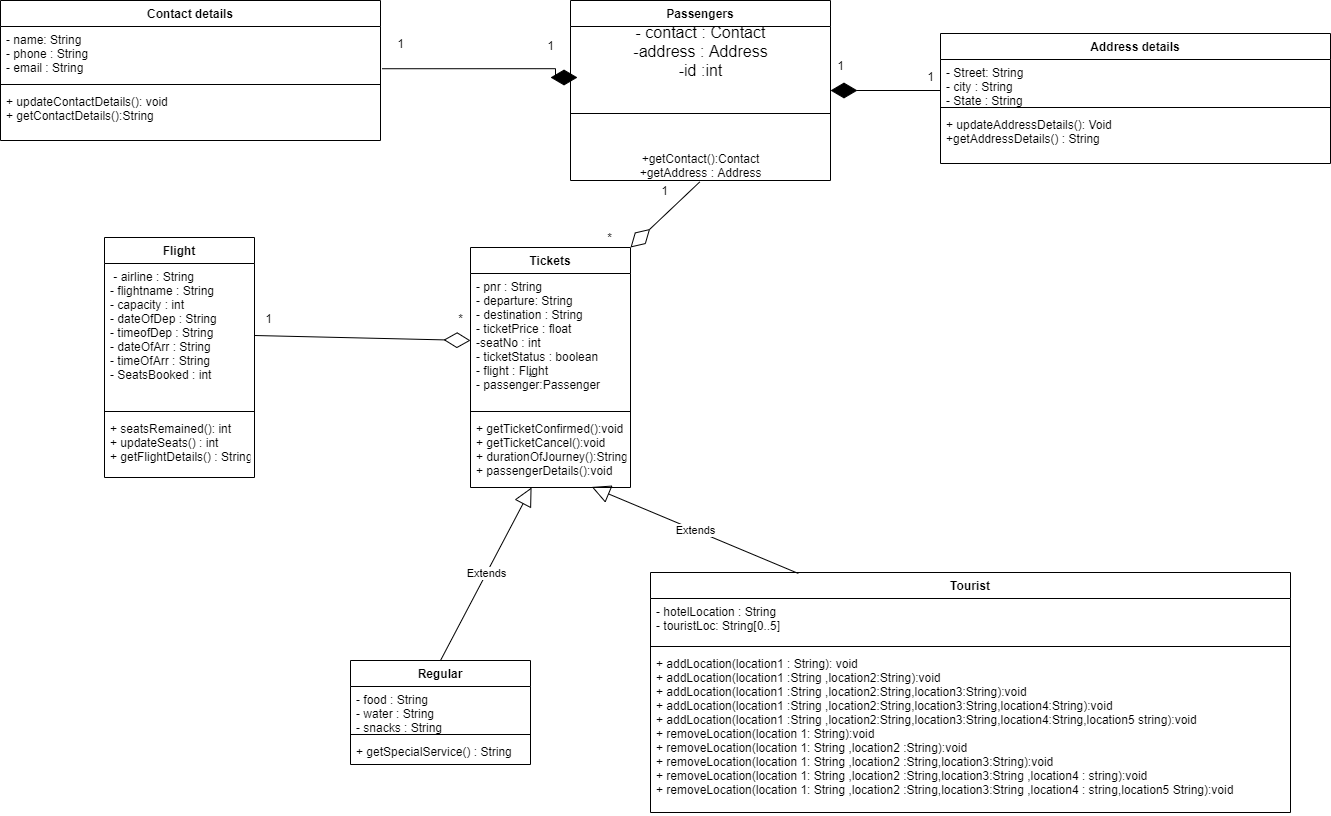

The diagram above was exported from draw.io. Its source (the exported page's mxGraphModel, read from the mxfile embedded in the PNG):
<mxGraphModel dx="1038" dy="547" grid="1" gridSize="11" guides="1" tooltips="1" connect="1" arrows="1" fold="1" page="1" pageScale="1" pageWidth="2000" pageHeight="2000" math="0" shadow="0">
  <root>
    <mxCell id="WIyWlLk6GJQsqaUBKTNV-0" />
    <mxCell id="WIyWlLk6GJQsqaUBKTNV-1" parent="WIyWlLk6GJQsqaUBKTNV-0" />
    <mxCell id="fG33aQgqh0JgCAST8S03-0" value="Tickets" style="swimlane;fontStyle=1;align=center;verticalAlign=top;childLayout=stackLayout;horizontal=1;startSize=26;horizontalStack=0;resizeParent=1;resizeParentMax=0;resizeLast=0;collapsible=1;marginBottom=0;" parent="WIyWlLk6GJQsqaUBKTNV-1" vertex="1">
      <mxGeometry x="1620" y="610" width="160" height="240" as="geometry" />
    </mxCell>
    <mxCell id="fG33aQgqh0JgCAST8S03-1" value="- pnr : String&#10;- departure: String&#10;- destination : String&#10;- ticketPrice : float&#10;-seatNo : int&#10;- ticketStatus : boolean&#10;- flight : Flight&#10;- passenger:Passenger" style="text;strokeColor=none;fillColor=none;align=left;verticalAlign=top;spacingLeft=4;spacingRight=4;overflow=hidden;rotatable=0;points=[[0,0.5],[1,0.5]];portConstraint=eastwest;" parent="fG33aQgqh0JgCAST8S03-0" vertex="1">
      <mxGeometry y="26" width="160" height="134" as="geometry" />
    </mxCell>
    <mxCell id="fG33aQgqh0JgCAST8S03-2" value="" style="line;strokeWidth=1;fillColor=none;align=left;verticalAlign=middle;spacingTop=-1;spacingLeft=3;spacingRight=3;rotatable=0;labelPosition=right;points=[];portConstraint=eastwest;" parent="fG33aQgqh0JgCAST8S03-0" vertex="1">
      <mxGeometry y="160" width="160" height="8" as="geometry" />
    </mxCell>
    <mxCell id="fG33aQgqh0JgCAST8S03-3" value="+ getTicketConfirmed():void&#10;+ getTicketCancel():void&#10;+ durationOfJourney():String&#10;+ passengerDetails():void" style="text;strokeColor=none;fillColor=none;align=left;verticalAlign=top;spacingLeft=4;spacingRight=4;overflow=hidden;rotatable=0;points=[[0,0.5],[1,0.5]];portConstraint=eastwest;" parent="fG33aQgqh0JgCAST8S03-0" vertex="1">
      <mxGeometry y="168" width="160" height="72" as="geometry" />
    </mxCell>
    <mxCell id="fG33aQgqh0JgCAST8S03-4" value="Flight" style="swimlane;fontStyle=1;align=center;verticalAlign=top;childLayout=stackLayout;horizontal=1;startSize=26;horizontalStack=0;resizeParent=1;resizeParentMax=0;resizeLast=0;collapsible=1;marginBottom=0;" parent="WIyWlLk6GJQsqaUBKTNV-1" vertex="1">
      <mxGeometry x="1254" y="600" width="150" height="240" as="geometry" />
    </mxCell>
    <mxCell id="fG33aQgqh0JgCAST8S03-5" value=" - airline : String&#10;- flightname : String&#10;- capacity : int&#10;- dateOfDep : String&#10;- timeofDep : String&#10;- dateOfArr : String&#10;- timeOfArr : String&#10;- SeatsBooked : int&#10;" style="text;strokeColor=none;fillColor=none;align=left;verticalAlign=top;spacingLeft=4;spacingRight=4;overflow=hidden;rotatable=0;points=[[0,0.5],[1,0.5]];portConstraint=eastwest;" parent="fG33aQgqh0JgCAST8S03-4" vertex="1">
      <mxGeometry y="26" width="150" height="144" as="geometry" />
    </mxCell>
    <mxCell id="fG33aQgqh0JgCAST8S03-6" value="" style="line;strokeWidth=1;fillColor=none;align=left;verticalAlign=middle;spacingTop=-1;spacingLeft=3;spacingRight=3;rotatable=0;labelPosition=right;points=[];portConstraint=eastwest;" parent="fG33aQgqh0JgCAST8S03-4" vertex="1">
      <mxGeometry y="170" width="150" height="8" as="geometry" />
    </mxCell>
    <mxCell id="fG33aQgqh0JgCAST8S03-7" value="+ seatsRemained(): int&#10;+ updateSeats() : int&#10;+ getFlightDetails() : String[]" style="text;strokeColor=none;fillColor=none;align=left;verticalAlign=top;spacingLeft=4;spacingRight=4;overflow=hidden;rotatable=0;points=[[0,0.5],[1,0.5]];portConstraint=eastwest;" parent="fG33aQgqh0JgCAST8S03-4" vertex="1">
      <mxGeometry y="178" width="150" height="62" as="geometry" />
    </mxCell>
    <mxCell id="fG33aQgqh0JgCAST8S03-16" value="Passengers" style="swimlane;fontStyle=1;align=center;verticalAlign=top;childLayout=stackLayout;horizontal=1;startSize=26;horizontalStack=0;resizeParent=1;resizeParentMax=0;resizeLast=0;collapsible=1;marginBottom=0;" parent="WIyWlLk6GJQsqaUBKTNV-1" vertex="1">
      <mxGeometry x="1720" y="363" width="260" height="180" as="geometry" />
    </mxCell>
    <mxCell id="Vi2VjBSGkOoYdpa6lLag-0" value="&lt;font style=&quot;font-size: 16px&quot;&gt;- contact : Contact&lt;br&gt;-address : Address&lt;br&gt;-id :int&lt;br&gt;&lt;/font&gt;" style="text;html=1;align=center;verticalAlign=middle;resizable=0;points=[];autosize=1;strokeColor=none;fillColor=none;" parent="fG33aQgqh0JgCAST8S03-16" vertex="1">
      <mxGeometry y="26" width="260" height="50" as="geometry" />
    </mxCell>
    <mxCell id="fG33aQgqh0JgCAST8S03-18" value="" style="line;strokeWidth=1;fillColor=none;align=left;verticalAlign=middle;spacingTop=-1;spacingLeft=3;spacingRight=3;rotatable=0;labelPosition=right;points=[];portConstraint=eastwest;" parent="fG33aQgqh0JgCAST8S03-16" vertex="1">
      <mxGeometry y="76" width="260" height="74" as="geometry" />
    </mxCell>
    <mxCell id="b3Tzq_6gHpUR2Sy8V9t9-0" value="+getContact():Contact&lt;br&gt;+getAddress : Address" style="text;html=1;align=center;verticalAlign=middle;resizable=0;points=[];autosize=1;strokeColor=none;fillColor=none;" vertex="1" parent="fG33aQgqh0JgCAST8S03-16">
      <mxGeometry y="150" width="260" height="30" as="geometry" />
    </mxCell>
    <mxCell id="fG33aQgqh0JgCAST8S03-20" value="Regular" style="swimlane;fontStyle=1;align=center;verticalAlign=top;childLayout=stackLayout;horizontal=1;startSize=26;horizontalStack=0;resizeParent=1;resizeParentMax=0;resizeLast=0;collapsible=1;marginBottom=0;" parent="WIyWlLk6GJQsqaUBKTNV-1" vertex="1">
      <mxGeometry x="1500" y="1023" width="180" height="104" as="geometry" />
    </mxCell>
    <mxCell id="fG33aQgqh0JgCAST8S03-21" value="- food : String&#10;- water : String&#10;- snacks : String&#10;-" style="text;strokeColor=none;fillColor=none;align=left;verticalAlign=top;spacingLeft=4;spacingRight=4;overflow=hidden;rotatable=0;points=[[0,0.5],[1,0.5]];portConstraint=eastwest;" parent="fG33aQgqh0JgCAST8S03-20" vertex="1">
      <mxGeometry y="26" width="180" height="44" as="geometry" />
    </mxCell>
    <mxCell id="fG33aQgqh0JgCAST8S03-22" value="" style="line;strokeWidth=1;fillColor=none;align=left;verticalAlign=middle;spacingTop=-1;spacingLeft=3;spacingRight=3;rotatable=0;labelPosition=right;points=[];portConstraint=eastwest;" parent="fG33aQgqh0JgCAST8S03-20" vertex="1">
      <mxGeometry y="70" width="180" height="8" as="geometry" />
    </mxCell>
    <mxCell id="PzXyu7IofLrONJV5-xDt-17" value="+ getSpecialService() : String" style="text;strokeColor=none;fillColor=none;align=left;verticalAlign=top;spacingLeft=4;spacingRight=4;overflow=hidden;rotatable=0;points=[[0,0.5],[1,0.5]];portConstraint=eastwest;" parent="fG33aQgqh0JgCAST8S03-20" vertex="1">
      <mxGeometry y="78" width="180" height="26" as="geometry" />
    </mxCell>
    <mxCell id="fG33aQgqh0JgCAST8S03-24" value="Tourist" style="swimlane;fontStyle=1;align=center;verticalAlign=top;childLayout=stackLayout;horizontal=1;startSize=26;horizontalStack=0;resizeParent=1;resizeParentMax=0;resizeLast=0;collapsible=1;marginBottom=0;" parent="WIyWlLk6GJQsqaUBKTNV-1" vertex="1">
      <mxGeometry x="1800" y="935" width="640" height="240" as="geometry" />
    </mxCell>
    <mxCell id="fG33aQgqh0JgCAST8S03-25" value="- hotelLocation : String&#10;- touristLoc: String[0..5]" style="text;strokeColor=none;fillColor=none;align=left;verticalAlign=top;spacingLeft=4;spacingRight=4;overflow=hidden;rotatable=0;points=[[0,0.5],[1,0.5]];portConstraint=eastwest;" parent="fG33aQgqh0JgCAST8S03-24" vertex="1">
      <mxGeometry y="26" width="640" height="44" as="geometry" />
    </mxCell>
    <mxCell id="fG33aQgqh0JgCAST8S03-26" value="" style="line;strokeWidth=1;fillColor=none;align=left;verticalAlign=middle;spacingTop=-1;spacingLeft=3;spacingRight=3;rotatable=0;labelPosition=right;points=[];portConstraint=eastwest;" parent="fG33aQgqh0JgCAST8S03-24" vertex="1">
      <mxGeometry y="70" width="640" height="8" as="geometry" />
    </mxCell>
    <mxCell id="fG33aQgqh0JgCAST8S03-27" value="+ addLocation(location1 : String): void&#10;+ addLocation(location1 :String ,location2:String):void&#10;+ addLocation(location1 :String ,location2:String,location3:String):void&#10;+ addLocation(location1 :String ,location2:String,location3:String,location4:String):void&#10;+ addLocation(location1 :String ,location2:String,location3:String,location4:String,location5 string):void&#10;+ removeLocation(location 1: String):void&#10;+ removeLocation(location 1: String ,location2 :String):void&#10;+ removeLocation(location 1: String ,location2 :String,location3:String):void&#10;+ removeLocation(location 1: String ,location2 :String,location3:String ,location4 : string):void&#10;+ removeLocation(location 1: String ,location2 :String,location3:String ,location4 : string,location5 String):void" style="text;strokeColor=none;fillColor=none;align=left;verticalAlign=top;spacingLeft=4;spacingRight=4;overflow=hidden;rotatable=0;points=[[0,0.5],[1,0.5]];portConstraint=eastwest;" parent="fG33aQgqh0JgCAST8S03-24" vertex="1">
      <mxGeometry y="78" width="640" height="162" as="geometry" />
    </mxCell>
    <mxCell id="fG33aQgqh0JgCAST8S03-32" value="Contact details" style="swimlane;fontStyle=1;align=center;verticalAlign=top;childLayout=stackLayout;horizontal=1;startSize=26;horizontalStack=0;resizeParent=1;resizeParentMax=0;resizeLast=0;collapsible=1;marginBottom=0;" parent="WIyWlLk6GJQsqaUBKTNV-1" vertex="1">
      <mxGeometry x="1150" y="363" width="380" height="140" as="geometry" />
    </mxCell>
    <mxCell id="fG33aQgqh0JgCAST8S03-33" value="- name: String&#10;- phone : String&#10;- email : String&#10;" style="text;strokeColor=none;fillColor=none;align=left;verticalAlign=top;spacingLeft=4;spacingRight=4;overflow=hidden;rotatable=0;points=[[0,0.5],[1,0.5]];portConstraint=eastwest;" parent="fG33aQgqh0JgCAST8S03-32" vertex="1">
      <mxGeometry y="26" width="380" height="54" as="geometry" />
    </mxCell>
    <mxCell id="fG33aQgqh0JgCAST8S03-34" value="" style="line;strokeWidth=1;fillColor=none;align=left;verticalAlign=middle;spacingTop=-1;spacingLeft=3;spacingRight=3;rotatable=0;labelPosition=right;points=[];portConstraint=eastwest;" parent="fG33aQgqh0JgCAST8S03-32" vertex="1">
      <mxGeometry y="80" width="380" height="8" as="geometry" />
    </mxCell>
    <mxCell id="fG33aQgqh0JgCAST8S03-35" value="+ updateContactDetails(): void&#10;+ getContactDetails():String" style="text;strokeColor=none;fillColor=none;align=left;verticalAlign=top;spacingLeft=4;spacingRight=4;overflow=hidden;rotatable=0;points=[[0,0.5],[1,0.5]];portConstraint=eastwest;" parent="fG33aQgqh0JgCAST8S03-32" vertex="1">
      <mxGeometry y="88" width="380" height="52" as="geometry" />
    </mxCell>
    <mxCell id="fG33aQgqh0JgCAST8S03-36" value="Address details" style="swimlane;fontStyle=1;align=center;verticalAlign=top;childLayout=stackLayout;horizontal=1;startSize=26;horizontalStack=0;resizeParent=1;resizeParentMax=0;resizeLast=0;collapsible=1;marginBottom=0;" parent="WIyWlLk6GJQsqaUBKTNV-1" vertex="1">
      <mxGeometry x="2090" y="396" width="390" height="130" as="geometry" />
    </mxCell>
    <mxCell id="fG33aQgqh0JgCAST8S03-37" value="- Street: String&#10;- city : String&#10;- State : String&#10;" style="text;strokeColor=none;fillColor=none;align=left;verticalAlign=top;spacingLeft=4;spacingRight=4;overflow=hidden;rotatable=0;points=[[0,0.5],[1,0.5]];portConstraint=eastwest;" parent="fG33aQgqh0JgCAST8S03-36" vertex="1">
      <mxGeometry y="26" width="390" height="44" as="geometry" />
    </mxCell>
    <mxCell id="fG33aQgqh0JgCAST8S03-38" value="" style="line;strokeWidth=1;fillColor=none;align=left;verticalAlign=middle;spacingTop=-1;spacingLeft=3;spacingRight=3;rotatable=0;labelPosition=right;points=[];portConstraint=eastwest;" parent="fG33aQgqh0JgCAST8S03-36" vertex="1">
      <mxGeometry y="70" width="390" height="8" as="geometry" />
    </mxCell>
    <mxCell id="fG33aQgqh0JgCAST8S03-40" value="+ updateAddressDetails(): Void&#10;+getAddressDetails() : String" style="text;strokeColor=none;fillColor=none;align=left;verticalAlign=top;spacingLeft=4;spacingRight=4;overflow=hidden;rotatable=0;points=[[0,0.5],[1,0.5]];portConstraint=eastwest;" parent="fG33aQgqh0JgCAST8S03-36" vertex="1">
      <mxGeometry y="78" width="390" height="52" as="geometry" />
    </mxCell>
    <mxCell id="PzXyu7IofLrONJV5-xDt-1" value="" style="endArrow=diamondThin;endFill=1;endSize=24;html=1;rounded=0;edgeStyle=orthogonalEdgeStyle;exitX=1.004;exitY=0.782;exitDx=0;exitDy=0;exitPerimeter=0;entryX=0.027;entryY=1.02;entryDx=0;entryDy=0;entryPerimeter=0;" parent="WIyWlLk6GJQsqaUBKTNV-1" edge="1" target="Vi2VjBSGkOoYdpa6lLag-0" source="fG33aQgqh0JgCAST8S03-33">
      <mxGeometry width="160" relative="1" as="geometry">
        <mxPoint x="1190" y="1084.5" as="sourcePoint" />
        <mxPoint x="1705" y="440" as="targetPoint" />
        <Array as="points">
          <mxPoint x="1705" y="431" />
          <mxPoint x="1705" y="440" />
        </Array>
      </mxGeometry>
    </mxCell>
    <mxCell id="PzXyu7IofLrONJV5-xDt-2" value="" style="endArrow=diamondThin;endFill=1;endSize=24;html=1;rounded=0;edgeStyle=orthogonalEdgeStyle;exitX=0;exitY=0.5;exitDx=0;exitDy=0;entryX=1;entryY=0.5;entryDx=0;entryDy=0;" parent="WIyWlLk6GJQsqaUBKTNV-1" source="fG33aQgqh0JgCAST8S03-37" edge="1" target="fG33aQgqh0JgCAST8S03-16">
      <mxGeometry width="160" relative="1" as="geometry">
        <mxPoint x="1590" y="1080" as="sourcePoint" />
        <mxPoint x="1570" y="1030" as="targetPoint" />
        <Array as="points">
          <mxPoint x="2090" y="453" />
        </Array>
      </mxGeometry>
    </mxCell>
    <mxCell id="PzXyu7IofLrONJV5-xDt-3" value="1" style="text;html=1;align=center;verticalAlign=middle;resizable=0;points=[];autosize=1;strokeColor=none;fillColor=none;" parent="WIyWlLk6GJQsqaUBKTNV-1" vertex="1">
      <mxGeometry x="1540" y="396" width="20" height="20" as="geometry" />
    </mxCell>
    <mxCell id="PzXyu7IofLrONJV5-xDt-4" value="1" style="text;html=1;align=center;verticalAlign=middle;resizable=0;points=[];autosize=1;strokeColor=none;fillColor=none;" parent="WIyWlLk6GJQsqaUBKTNV-1" vertex="1">
      <mxGeometry x="1690" y="398" width="20" height="20" as="geometry" />
    </mxCell>
    <mxCell id="PzXyu7IofLrONJV5-xDt-5" value="1" style="text;html=1;align=center;verticalAlign=middle;resizable=0;points=[];autosize=1;strokeColor=none;fillColor=none;" parent="WIyWlLk6GJQsqaUBKTNV-1" vertex="1">
      <mxGeometry x="1980" y="418" width="20" height="20" as="geometry" />
    </mxCell>
    <mxCell id="PzXyu7IofLrONJV5-xDt-6" value="1" style="text;html=1;align=center;verticalAlign=middle;resizable=0;points=[];autosize=1;strokeColor=none;fillColor=none;" parent="WIyWlLk6GJQsqaUBKTNV-1" vertex="1">
      <mxGeometry x="2070" y="429" width="20" height="20" as="geometry" />
    </mxCell>
    <mxCell id="PzXyu7IofLrONJV5-xDt-11" value="1" style="text;html=1;align=center;verticalAlign=middle;resizable=0;points=[];autosize=1;strokeColor=none;fillColor=none;" parent="WIyWlLk6GJQsqaUBKTNV-1" vertex="1">
      <mxGeometry x="1408" y="671" width="20" height="20" as="geometry" />
    </mxCell>
    <mxCell id="PzXyu7IofLrONJV5-xDt-12" value="*" style="text;html=1;align=center;verticalAlign=middle;resizable=0;points=[];autosize=1;strokeColor=none;fillColor=none;" parent="WIyWlLk6GJQsqaUBKTNV-1" vertex="1">
      <mxGeometry x="1670" y="730" width="20" height="20" as="geometry" />
    </mxCell>
    <mxCell id="PzXyu7IofLrONJV5-xDt-13" value="1" style="text;html=1;align=center;verticalAlign=middle;resizable=0;points=[];autosize=1;strokeColor=none;fillColor=none;" parent="WIyWlLk6GJQsqaUBKTNV-1" vertex="1">
      <mxGeometry x="1804" y="543" width="20" height="20" as="geometry" />
    </mxCell>
    <mxCell id="PzXyu7IofLrONJV5-xDt-14" value="*" style="text;html=1;align=center;verticalAlign=middle;resizable=0;points=[];autosize=1;strokeColor=none;fillColor=none;" parent="WIyWlLk6GJQsqaUBKTNV-1" vertex="1">
      <mxGeometry x="1749" y="590" width="20" height="20" as="geometry" />
    </mxCell>
    <mxCell id="PzXyu7IofLrONJV5-xDt-25" value="*" style="text;html=1;align=center;verticalAlign=middle;resizable=0;points=[];autosize=1;strokeColor=none;fillColor=none;" parent="WIyWlLk6GJQsqaUBKTNV-1" vertex="1">
      <mxGeometry x="1600" y="671" width="20" height="20" as="geometry" />
    </mxCell>
    <mxCell id="b3Tzq_6gHpUR2Sy8V9t9-3" value="Extends" style="endArrow=block;endSize=16;endFill=0;html=1;rounded=0;exitX=0.5;exitY=0;exitDx=0;exitDy=0;" edge="1" parent="WIyWlLk6GJQsqaUBKTNV-1" source="fG33aQgqh0JgCAST8S03-20" target="fG33aQgqh0JgCAST8S03-3">
      <mxGeometry width="160" relative="1" as="geometry">
        <mxPoint x="1595" y="968" as="sourcePoint" />
        <mxPoint x="1755" y="968" as="targetPoint" />
      </mxGeometry>
    </mxCell>
    <mxCell id="b3Tzq_6gHpUR2Sy8V9t9-4" value="Extends" style="endArrow=block;endSize=16;endFill=0;html=1;rounded=0;exitX=0.231;exitY=0.004;exitDx=0;exitDy=0;exitPerimeter=0;entryX=0.758;entryY=0.992;entryDx=0;entryDy=0;entryPerimeter=0;" edge="1" parent="WIyWlLk6GJQsqaUBKTNV-1" source="fG33aQgqh0JgCAST8S03-24" target="fG33aQgqh0JgCAST8S03-3">
      <mxGeometry width="160" relative="1" as="geometry">
        <mxPoint x="1958" y="836" as="sourcePoint" />
        <mxPoint x="2118" y="836" as="targetPoint" />
      </mxGeometry>
    </mxCell>
    <mxCell id="b3Tzq_6gHpUR2Sy8V9t9-5" value="" style="endArrow=diamondThin;endFill=0;endSize=24;html=1;rounded=0;exitX=1;exitY=0.5;exitDx=0;exitDy=0;entryX=0;entryY=0.5;entryDx=0;entryDy=0;" edge="1" parent="WIyWlLk6GJQsqaUBKTNV-1" source="fG33aQgqh0JgCAST8S03-5" target="fG33aQgqh0JgCAST8S03-1">
      <mxGeometry width="160" relative="1" as="geometry">
        <mxPoint x="1430" y="693" as="sourcePoint" />
        <mxPoint x="1590" y="693" as="targetPoint" />
      </mxGeometry>
    </mxCell>
    <mxCell id="b3Tzq_6gHpUR2Sy8V9t9-7" value="" style="endArrow=diamondThin;endFill=0;endSize=24;html=1;rounded=0;exitX=0.497;exitY=1.049;exitDx=0;exitDy=0;exitPerimeter=0;entryX=1;entryY=0;entryDx=0;entryDy=0;" edge="1" parent="WIyWlLk6GJQsqaUBKTNV-1" source="b3Tzq_6gHpUR2Sy8V9t9-0" target="fG33aQgqh0JgCAST8S03-0">
      <mxGeometry width="160" relative="1" as="geometry">
        <mxPoint x="1639" y="792" as="sourcePoint" />
        <mxPoint x="1799" y="792" as="targetPoint" />
      </mxGeometry>
    </mxCell>
  </root>
</mxGraphModel>